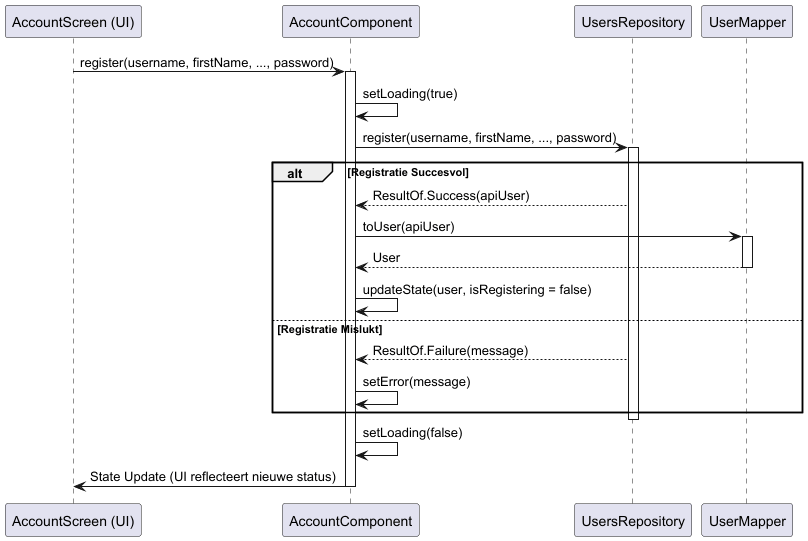

The diagram above was rendered by PlantUML. Its source (embedded in the PNG):
@startuml
participant "AccountScreen (UI)" as UI
participant AccountComponent as AC
participant UsersRepository as UR
participant UserMapper as Mapper

UI -> AC : register(username, firstName, ..., password)
activate AC
AC -> AC : setLoading(true)
AC -> UR : register(username, firstName, ..., password)
activate UR

alt Registratie Succesvol
    UR --> AC : ResultOf.Success(apiUser)
    AC -> Mapper : toUser(apiUser)
    activate Mapper
    Mapper --> AC : User
    deactivate Mapper
    AC -> AC : updateState(user, isRegistering = false)
else Registratie Mislukt
    UR --> AC : ResultOf.Failure(message)
    AC -> AC : setError(message)
end
deactivate UR

AC -> AC : setLoading(false)
AC -> UI : State Update (UI reflecteert nieuwe status)
deactivate AC
@enduml